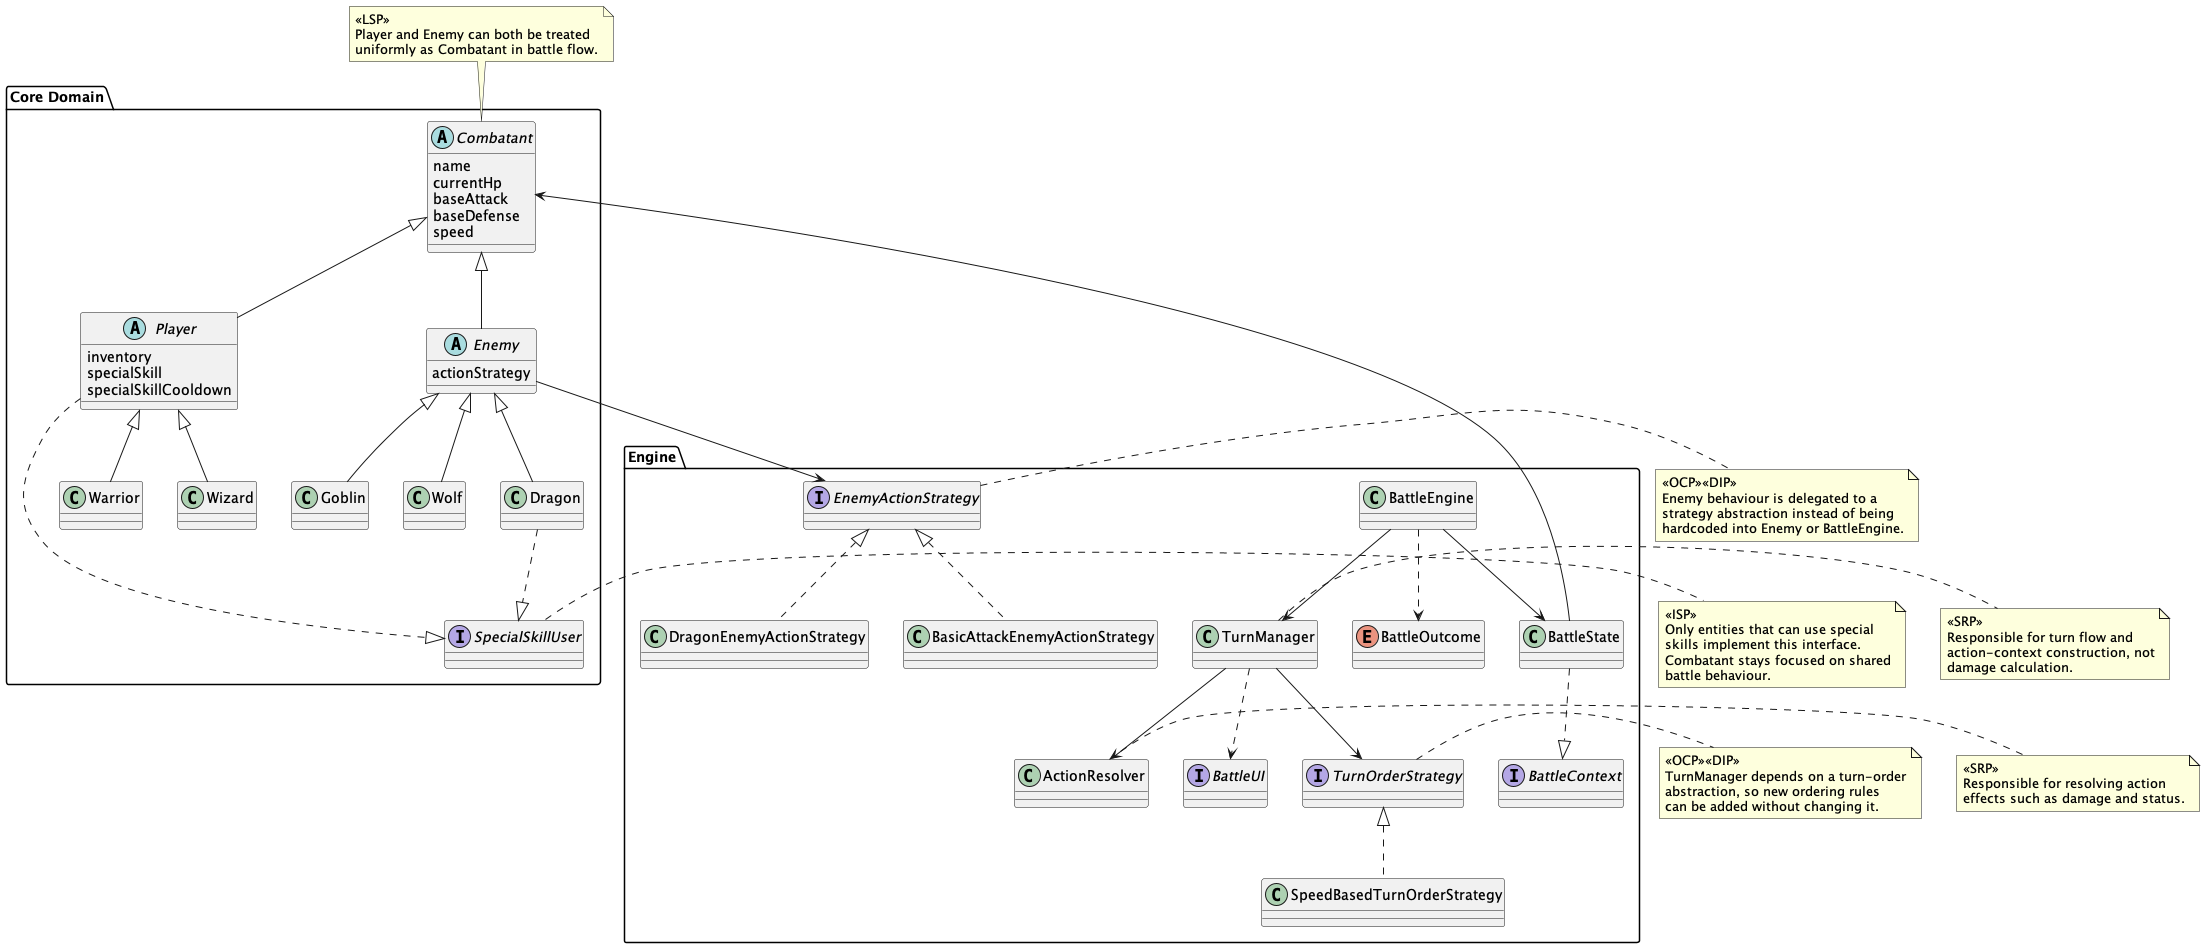

The diagram above was rendered by PlantUML. Its source (embedded in the PNG):
@startuml CoreArchitecture
skinparam classAttributeIconSize 0

package "Core Domain" {

abstract class Combatant {
    name
    currentHp
    baseAttack
    baseDefense
    speed
}

abstract class Player {
    inventory
    specialSkill
    specialSkillCooldown
}

abstract class Enemy {
    actionStrategy
}

class Warrior
class Wizard
class Goblin
class Wolf
class Dragon

interface SpecialSkillUser

}

package "Engine" {

class BattleEngine
class TurnManager
class ActionResolver
class BattleState
enum BattleOutcome

interface TurnOrderStrategy
class SpeedBasedTurnOrderStrategy

interface EnemyActionStrategy
class BasicAttackEnemyActionStrategy
class DragonEnemyActionStrategy

interface BattleContext
interface BattleUI

}

Combatant <|-- Player
Combatant <|-- Enemy

Player <|-- Warrior
Player <|-- Wizard

Enemy <|-- Goblin
Enemy <|-- Wolf
Enemy <|-- Dragon

Player ..|> SpecialSkillUser
Dragon ..|> SpecialSkillUser

BattleState ..|> BattleContext

TurnOrderStrategy <|.. SpeedBasedTurnOrderStrategy
EnemyActionStrategy <|.. BasicAttackEnemyActionStrategy
EnemyActionStrategy <|.. DragonEnemyActionStrategy

BattleEngine --> TurnManager
BattleEngine --> BattleState
BattleEngine ..> BattleOutcome

TurnManager --> TurnOrderStrategy
TurnManager --> ActionResolver
TurnManager ..> BattleUI

Enemy --> EnemyActionStrategy
BattleState --> Combatant

note top of Combatant
<<LSP>>
Player and Enemy can both be treated
uniformly as Combatant in battle flow.
end note

note right of SpecialSkillUser
<<ISP>>
Only entities that can use special
skills implement this interface.
Combatant stays focused on shared
battle behaviour.
end note

note right of TurnOrderStrategy
<<OCP>><<DIP>>
TurnManager depends on a turn-order
abstraction, so new ordering rules
can be added without changing it.
end note

note right of EnemyActionStrategy
<<OCP>><<DIP>>
Enemy behaviour is delegated to a
strategy abstraction instead of being
hardcoded into Enemy or BattleEngine.
end note

note right of TurnManager
<<SRP>>
Responsible for turn flow and
action-context construction, not
damage calculation.
end note

note right of ActionResolver
<<SRP>>
Responsible for resolving action
effects such as damage and status.
end note

@enduml